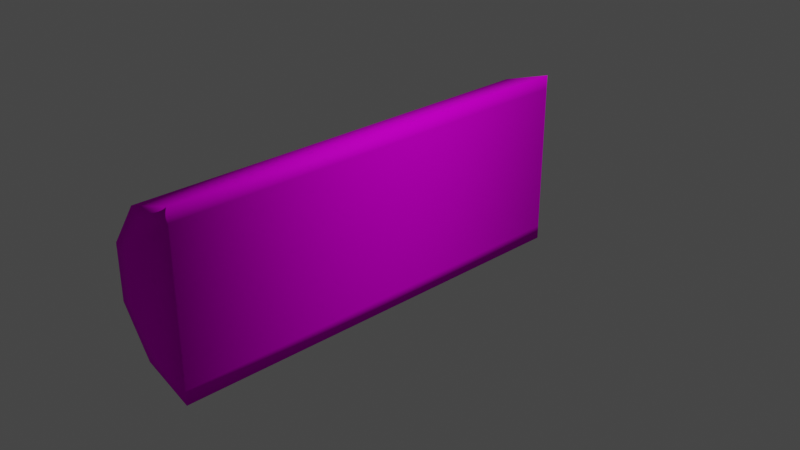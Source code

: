 # Source: cabinlogchopped.blend  (saved by Blender 3.0.42; exported with 4.5.12 LTS)
import bpy
from mathutils import Matrix  # noqa: F401  (used for matrix-valued properties, if any)

bpy.ops.wm.read_factory_settings(use_empty=True)
scene = bpy.context.scene
scene.name = 'Scene'

# ---- collections
col_collection = bpy.data.collections.new('Collection'); scene.collection.children.link(col_collection)

# ---- images (referenced by path relative to the original .blend; pixels are not part of the script)
import os
ASSET_DIR = os.environ.get("B2B_ASSET_DIR", "")  # directory of the original .blend (textures are referenced by path, not embedded)
HERE = os.path.dirname(os.path.abspath(__file__))  # packed textures are extracted next to this script under _unpacked/

def load_image(name, relpath, width, height, colorspace="sRGB"):
    """Load a texture the original file referenced (path relative to the .blend, or extracted next to this script)."""
    p = next((c for c in (os.path.join(HERE, relpath), os.path.join(ASSET_DIR, relpath)) if relpath and os.path.exists(c)), "")
    if p:
        img = bpy.data.images.load(p, check_existing=True)
        img.name = name
    else:  # same state as the original file: an image datablock whose file is absent (Cycles renders it pink)
        img = bpy.data.images.new(name, width, height)
        img.source = "FILE"
        img.filepath = "//" + (relpath or name)
    img.colorspace_settings.name = colorspace
    return img
img_logtexture_png = load_image('logtexture.png', 'logchoppedbase.png', 1024, 1024, 'sRGB')

# ---- materials (node trees are filled in below, after node groups)
mat_logbasetext = bpy.data.materials.new('logbasetext')
mat_logbasetext.use_transparent_shadow = False

# ---- material node trees
mat_logbasetext.use_nodes = True; mat_logbasetext.node_tree.nodes.clear()
_N = mat_logbasetext.node_tree.nodes; _L = mat_logbasetext.node_tree.links
n0 = _N.new('ShaderNodeBsdfPrincipled'); n0.name = 'Principled BSDF'; n0.location = (10, 300)
n0.distribution = 'GGX'
n0.subsurface_method = 'RANDOM_WALK_SKIN'
n0.inputs[2].default_value = 0.689
n0.inputs[3].default_value = 1.45
n0.inputs[13].default_value = 0.01575
n0.inputs[27].default_value = (0.0, 0.0, 0.0, 1.0)
n0.inputs[28].default_value = 1.0
n1 = _N.new('ShaderNodeOutputMaterial'); n1.name = 'Material Output'; n1.location = (300, 300)
n2 = _N.new('ShaderNodeTexImage'); n2.name = 'Image Texture'; n2.location = (-280, 280)
n2.image = img_logtexture_png
n2.interpolation = 'Closest'
_L.new(n0.outputs[0], n1.inputs[0])
_L.new(n2.outputs[0], n0.inputs[0])
n1.is_active_output = True

# ---- world
world_world = bpy.data.worlds.new('World'); scene.world = world_world
world_world.use_nodes = True; world_world.node_tree.nodes.clear()
_N = world_world.node_tree.nodes; _L = world_world.node_tree.links
n0 = _N.new('ShaderNodeOutputWorld'); n0.name = 'World Output'; n0.location = (300, 300)
n1 = _N.new('ShaderNodeBackground'); n1.name = 'Background'; n1.location = (10, 300)
n1.inputs[0].default_value = (0.05088, 0.05088, 0.05088, 1.0)
_L.new(n1.outputs[0], n0.inputs[0])
n0.is_active_output = True
world_world.color = (0.05088, 0.05088, 0.05088)
world_world.use_sun_shadow = False
world_world.sun_shadow_jitter_overblur = 0.0

# ---- cameras
cam_camera = bpy.data.cameras.new('Camera')
cam_camera.clip_end = 100.0
cam_camera.ortho_scale = 7.314

# ---- lights
light_light = bpy.data.lights.new('Light', 'POINT')
light_light.transmission_factor = 0.0
light_light.energy = 1000.0
light_light.shadow_soft_size = 0.1
light_light.shadow_maximum_resolution = 0.006
light_light.use_absolute_resolution = True

# ---- meshes
me_cylinder = bpy.data.meshes.new('Cylinder')
me_cylinder.from_pydata([(-7.5e-08, -0.8415, -1.0), (-7.5e-08, -0.8415, 3.879), (-0.4946, -0.6808, -1.0), (-0.4946, -0.6808, 3.879), (-0.8003, -0.26, -1.0), (-0.8003, -0.26, 3.879), (-0.8003, 0.26, -1.0), (-0.8003, 0.26, 3.879), (-0.4946, 0.6808, -1.0), (-0.4946, 0.6808, 3.879), (4.968e-09, 0.8415, -1.0), (4.968e-09, 0.8415, 3.879), (0.0, 1.0, -1.0), (0.0, 1.0, 3.879), (-8.742e-08, -1.0, -1.0), (-8.742e-08, -1.0, 3.879), (-0.5878, -0.809, -1.0), (-0.5878, -0.809, 3.879), (-0.9511, -0.309, -1.0), (-0.9511, -0.309, 3.879), (-0.9511, 0.309, -1.0), (-0.9511, 0.309, 3.879), (-0.5878, 0.809, -1.0), (-0.5878, 0.809, 3.879)], [], [(14, 15, 17, 16), (16, 17, 19, 18), (18, 19, 21, 20), (20, 21, 23, 22), (22, 23, 13, 12), (10, 0, 2, 4, 6, 8), (2, 0, 14, 16), (1, 3, 17, 15), (4, 2, 16, 18), (3, 5, 19, 17), (6, 4, 18, 20), (5, 7, 21, 19), (8, 6, 20, 22), (7, 9, 23, 21), (10, 8, 22, 12), (9, 11, 13, 23), (1, 11, 9, 7, 5, 3), (12, 13, 11, 1, 15, 14, 0, 10)])
me_cylinder.polygons.foreach_set('use_smooth', [True] * 18)
_uv = me_cylinder.uv_layers.new(name='UVMap')
_uv.uv.foreach_set('vector', [0.6979, 0.6824, 0.0112, 0.6824, 0.0112, 0.5954, 0.6979, 0.5954, 0.6979, 0.5954, 0.0112, 0.5954, 0.0112, 0.5084, 0.6979, 0.5084, 0.6979, 0.5084, 0.0112, 0.5084, 0.0112, 0.4214, 0.6979, 0.4214, 0.6979, 0.4214, 0.0112, 0.4214, 0.0112, 0.3344, 0.6979, 0.3344, 0.6979, 0.3344, 0.0112, 0.3344, 0.0112, 0.2474, 0.6979, 0.2474, 0.8581, 0.3205, 0.8581, 0.565, 0.7862, 0.5417, 0.7418, 0.4805, 0.7418, 0.405, 0.7862, 0.3439, 0.7862, 0.5417, 0.8581, 0.565, 0.8581, 0.5881, 0.7727, 0.5603, 0.8599, 0.5622, 0.9322, 0.5402, 0.9454, 0.559, 0.8595, 0.5853, 0.7418, 0.4805, 0.7862, 0.5417, 0.7727, 0.5603, 0.7199, 0.4877, 0.9322, 0.5402, 0.9776, 0.4798, 0.9994, 0.4873, 0.9454, 0.559, 0.7418, 0.405, 0.7418, 0.4805, 0.7199, 0.4877, 0.7199, 0.3979, 0.9776, 0.4798, 0.979, 0.4043, 1.001, 0.3975, 0.9994, 0.4873, 0.7862, 0.3439, 0.7418, 0.405, 0.7199, 0.3979, 0.7727, 0.3252, 0.979, 0.4043, 0.9356, 0.3424, 0.9495, 0.324, 1.001, 0.3975, 0.8581, 0.3205, 0.7862, 0.3439, 0.7727, 0.3252, 0.8581, 0.2975, 0.9356, 0.3424, 0.8642, 0.3178, 0.8646, 0.2947, 0.9495, 0.324, 0.8599, 0.5622, 0.8642, 0.3178, 0.9356, 0.3424, 0.979, 0.4043, 0.9776, 0.4798, 0.9322, 0.5402, 0.8974, 0.6328, 0.8946, 0.9752, 0.8743, 0.977, 0.8392, 0.9789, 0.818, 0.9789, 0.8282, 0.6523, 0.828, 0.6309, 0.8836, 0.6328])
me_cylinder.materials.append(mat_logbasetext)
me_cylinder.use_remesh_fix_poles = True
me_cylinder.use_remesh_preserve_attributes = False
me_cylinder.update()

# ---- objects
ob_light = bpy.data.objects.new('Light', light_light)
ob_camera = bpy.data.objects.new('Camera', cam_camera)
ob_cylinder = bpy.data.objects.new('Cylinder', me_cylinder)

# ---- transforms, parenting, visibility, modifiers, constraints
ob_light.location = (4.076, 1.005, 5.904)
ob_light.rotation_euler = (0.6503, 0.05522, 1.866)
ob_light.lock_rotations_4d = False
ob_light.empty_display_type = 'ARROWS'
ob_light.color = (0.0, 0.0, 0.0, 0.0)
ob_light.lineart.crease_threshold = 0.0
ob_camera.location = (7.359, -6.926, 4.958)
ob_camera.rotation_euler = (1.109, 0.0, 0.8149)
ob_camera.lock_rotations_4d = False
ob_camera.empty_display_type = 'ARROWS'
ob_camera.color = (0.0, 0.0, 0.0, 0.0)
ob_camera.display_type = 'WIRE'
ob_camera.lineart.crease_threshold = 0.0
ob_cylinder.location = (0.0, 1.234, 0.0)
ob_cylinder.rotation_euler = (1.571, -0.0, 0.0)

# ---- collection membership
col_collection.objects.link(ob_light)
col_collection.objects.link(ob_camera)
col_collection.objects.link(ob_cylinder)

# ---- scene / render settings (as saved in the file)
scene.camera = ob_camera
scene.frame_start = 1; scene.frame_end = 250; scene.frame_set(1)
scene.render.engine = 'BLENDER_EEVEE_NEXT'
scene.cycles.sampling_pattern = 'TABULATED_SOBOL'
scene.cycles.use_light_tree = False
scene.view_settings.view_transform = 'Filmic'
bpy.context.view_layer.update()
